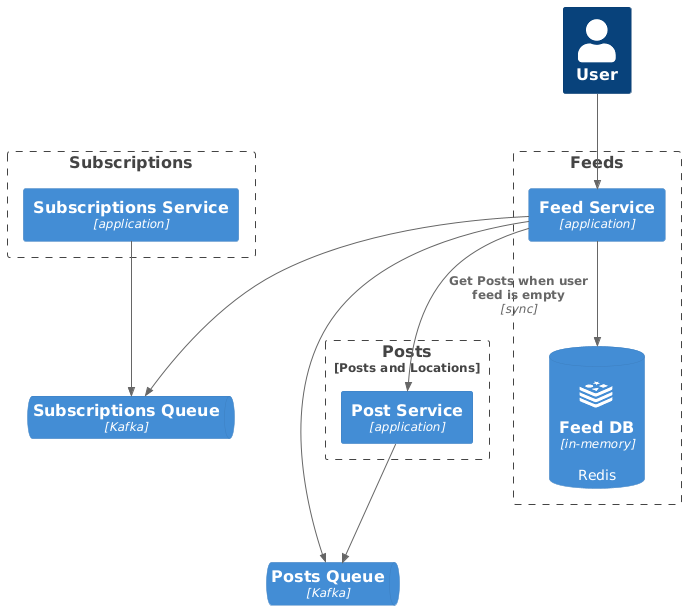

The diagram above was rendered by PlantUML. Its source (embedded in the PNG):
@startuml
!include https://raw.githubusercontent.com/plantuml-stdlib/C4-PlantUML/master/C4_Container.puml
!include https://raw.githubusercontent.com/plantuml-stdlib/C4-PlantUML/master/C4_Component.puml
!define DEVICONS https://raw.githubusercontent.com/tupadr3/plantuml-icon-font-sprites/master/devicons
!define COMMICONS https://raw.githubusercontent.com/tupadr3/plantuml-icon-font-sprites/v3.0.0/icons

!include DEVICONS/postgresql.puml
!include DEVICONS/redis.puml
!include DEVICONS/mongodb.puml

!include COMMICONS/common.puml
!include COMMICONS/font-awesome-6/database.puml

Person(user, 'User')

Boundary(feeds, "Feeds") {
    Container(feed_service, 'Feed Service', "application")
    ContainerDb(feed_db, "Feed DB", "in-memory", "Redis", $sprite="redis")
    Rel(feed_service, feed_db, "", "")
}

Boundary(subscriptions, "Subscriptions") {
    Container(subscriptions_service, 'Subscriptions Service', "application")
}


Boundary(posts, "Posts", "Posts and Locations") {
    Container(post_service, 'Post Service', "application")
}

ContainerQueue(posts_queue, "Posts Queue", "Kafka")
ContainerQueue(subscriptions_queue, "Subscriptions Queue", "Kafka")

Rel(user, feed_service, "", "")

Rel(post_service, posts_queue, "", "")

Rel(subscriptions_service, subscriptions_queue, "", "")
Rel(feed_service, subscriptions_queue, "", "")
Rel(feed_service, posts_queue, "", "")
Rel(feed_service, post_service, "Get Posts when user feed is empty", "sync")
@enduml